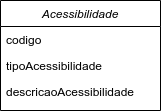

The diagram above was exported from draw.io. Its source (the exported page's mxGraphModel, read from the mxfile embedded in the PNG):
<mxGraphModel dx="714" dy="760" grid="1" gridSize="10" guides="1" tooltips="1" connect="1" arrows="1" fold="1" page="1" pageScale="1" pageWidth="827" pageHeight="1169" math="0" shadow="0">
  <root>
    <mxCell id="WIyWlLk6GJQsqaUBKTNV-0" />
    <mxCell id="WIyWlLk6GJQsqaUBKTNV-1" parent="WIyWlLk6GJQsqaUBKTNV-0" />
    <mxCell id="zkfFHV4jXpPFQw0GAbJ--0" value="Acessibilidade" style="swimlane;fontStyle=2;align=center;verticalAlign=top;childLayout=stackLayout;horizontal=1;startSize=26;horizontalStack=0;resizeParent=1;resizeLast=0;collapsible=1;marginBottom=0;rounded=0;shadow=0;strokeWidth=1;" parent="WIyWlLk6GJQsqaUBKTNV-1" vertex="1">
      <mxGeometry x="220" y="120" width="160" height="110" as="geometry">
        <mxRectangle x="230" y="140" width="160" height="26" as="alternateBounds" />
      </mxGeometry>
    </mxCell>
    <mxCell id="zkfFHV4jXpPFQw0GAbJ--1" value="codigo" style="text;align=left;verticalAlign=top;spacingLeft=4;spacingRight=4;overflow=hidden;rotatable=0;points=[[0,0.5],[1,0.5]];portConstraint=eastwest;" parent="zkfFHV4jXpPFQw0GAbJ--0" vertex="1">
      <mxGeometry y="26" width="160" height="26" as="geometry" />
    </mxCell>
    <mxCell id="zkfFHV4jXpPFQw0GAbJ--2" value="tipoAcessibilidade" style="text;align=left;verticalAlign=top;spacingLeft=4;spacingRight=4;overflow=hidden;rotatable=0;points=[[0,0.5],[1,0.5]];portConstraint=eastwest;rounded=0;shadow=0;html=0;" parent="zkfFHV4jXpPFQw0GAbJ--0" vertex="1">
      <mxGeometry y="52" width="160" height="26" as="geometry" />
    </mxCell>
    <mxCell id="zkfFHV4jXpPFQw0GAbJ--3" value="descricaoAcessibilidade" style="text;align=left;verticalAlign=top;spacingLeft=4;spacingRight=4;overflow=hidden;rotatable=0;points=[[0,0.5],[1,0.5]];portConstraint=eastwest;rounded=0;shadow=0;html=0;" parent="zkfFHV4jXpPFQw0GAbJ--0" vertex="1">
      <mxGeometry y="78" width="160" height="26" as="geometry" />
    </mxCell>
  </root>
</mxGraphModel>